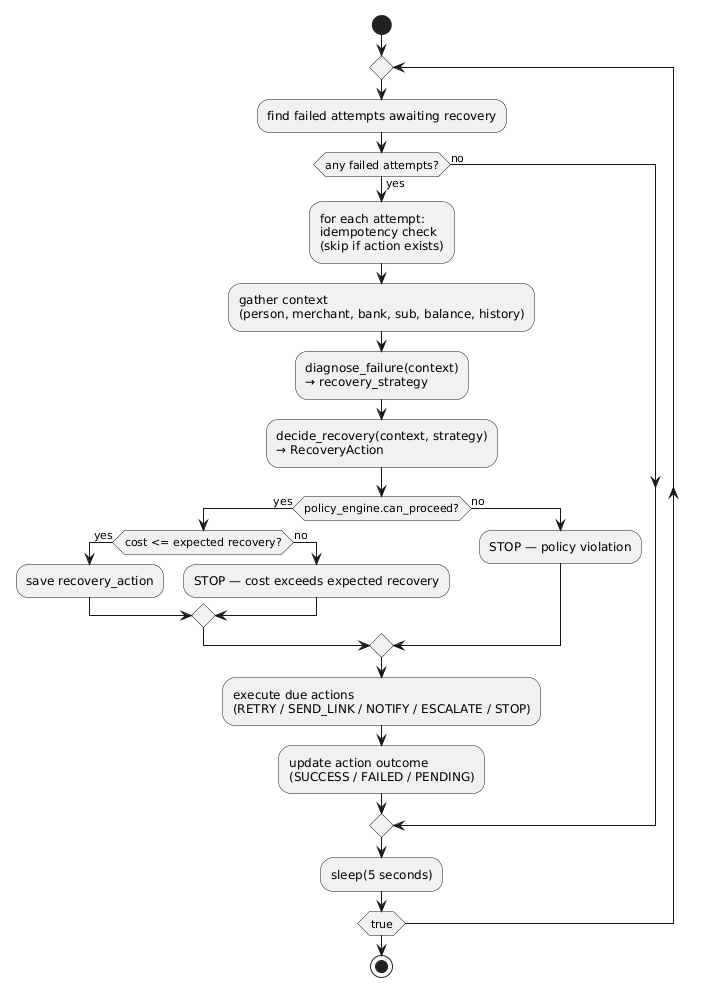

The diagram above was rendered by PlantUML. Its source (embedded in the PNG):
@startuml
start
repeat
  :find failed attempts awaiting recovery;
  if (any failed attempts?) then (yes)
    :for each attempt:\nidempotency check\n(skip if action exists);
    :gather context\n(person, merchant, bank, sub, balance, history);
    :diagnose_failure(context)\n→ recovery_strategy;
    :decide_recovery(context, strategy)\n→ RecoveryAction;
    if (policy_engine.can_proceed?) then (yes)
      if (cost <= expected recovery?) then (yes)
        :save recovery_action;
      else (no)
        :STOP — cost exceeds expected recovery;
      endif
    else (no)
      :STOP — policy violation;
    endif
    :execute due actions\n(RETRY / SEND_LINK / NOTIFY / ESCALATE / STOP);
    :update action outcome\n(SUCCESS / FAILED / PENDING);
  else (no)
  endif
  :sleep(5 seconds);
repeat while (true)
stop
@enduml